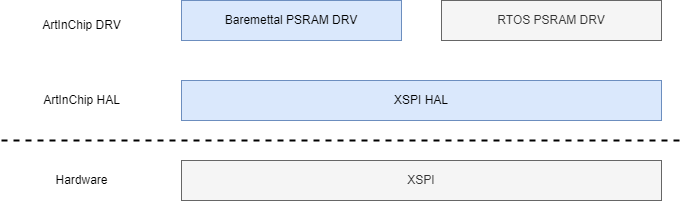

The diagram above was exported from draw.io. Its source (the exported page's mxGraphModel, read from the mxfile embedded in the PNG):
<mxGraphModel dx="1102" dy="874" grid="1" gridSize="10" guides="1" tooltips="1" connect="1" arrows="1" fold="1" page="1" pageScale="1" pageWidth="827" pageHeight="1169" math="0" shadow="0">
  <root>
    <mxCell id="0" />
    <mxCell id="1" parent="0" />
    <mxCell id="0mWHTJrcC1MMZnbv23iT-2" value="XSPI" style="rounded=0;whiteSpace=wrap;html=1;fillColor=#f5f5f5;fontColor=#333333;strokeColor=#666666;" vertex="1" parent="1">
      <mxGeometry x="200" y="480" width="480" height="40" as="geometry" />
    </mxCell>
    <mxCell id="0mWHTJrcC1MMZnbv23iT-4" value="XSPI HAL" style="rounded=0;whiteSpace=wrap;html=1;fillColor=#dae8fc;strokeColor=#6c8ebf;" vertex="1" parent="1">
      <mxGeometry x="200" y="400" width="480" height="40" as="geometry" />
    </mxCell>
    <mxCell id="0mWHTJrcC1MMZnbv23iT-8" value="Baremettal PSRAM DRV" style="rounded=0;whiteSpace=wrap;html=1;fillColor=#dae8fc;strokeColor=#6c8ebf;" vertex="1" parent="1">
      <mxGeometry x="200" y="320" width="220" height="40" as="geometry" />
    </mxCell>
    <mxCell id="0mWHTJrcC1MMZnbv23iT-10" value="Hardware" style="text;html=1;align=center;verticalAlign=middle;resizable=0;points=[];autosize=1;strokeColor=none;fillColor=none;" vertex="1" parent="1">
      <mxGeometry x="60" y="485" width="80" height="30" as="geometry" />
    </mxCell>
    <mxCell id="0mWHTJrcC1MMZnbv23iT-11" value="ArtInChip HAL" style="text;html=1;align=center;verticalAlign=middle;resizable=0;points=[];autosize=1;strokeColor=none;fillColor=none;" vertex="1" parent="1">
      <mxGeometry x="50" y="405" width="100" height="30" as="geometry" />
    </mxCell>
    <mxCell id="0mWHTJrcC1MMZnbv23iT-12" value="ArtInChip DRV" style="text;html=1;align=center;verticalAlign=middle;resizable=0;points=[];autosize=1;strokeColor=none;fillColor=none;" vertex="1" parent="1">
      <mxGeometry x="50" y="330" width="100" height="30" as="geometry" />
    </mxCell>
    <mxCell id="0mWHTJrcC1MMZnbv23iT-13" value="" style="endArrow=none;dashed=1;html=1;rounded=0;strokeWidth=2;" edge="1" parent="1">
      <mxGeometry width="50" height="50" relative="1" as="geometry">
        <mxPoint x="20" y="460" as="sourcePoint" />
        <mxPoint x="700" y="460" as="targetPoint" />
      </mxGeometry>
    </mxCell>
    <mxCell id="0mWHTJrcC1MMZnbv23iT-14" value="RTOS PSRAM DRV" style="rounded=0;whiteSpace=wrap;html=1;fillColor=#f5f5f5;strokeColor=#666666;fontColor=#333333;" vertex="1" parent="1">
      <mxGeometry x="460" y="320" width="220" height="40" as="geometry" />
    </mxCell>
  </root>
</mxGraphModel>